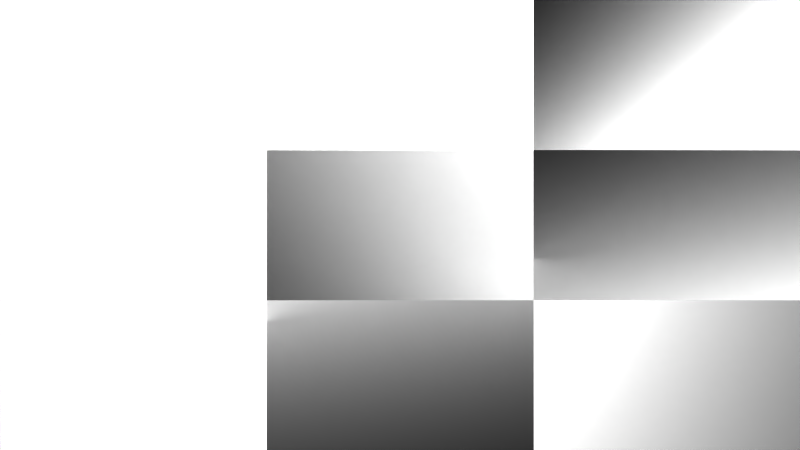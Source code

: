# Source: test_scene_endo_setup.blend  (saved by Blender 2.76.0; exported with 4.5.12 LTS)
import bpy
from mathutils import Matrix  # noqa: F401  (used for matrix-valued properties, if any)

bpy.ops.wm.read_factory_settings(use_empty=True)
scene = bpy.context.scene
scene.name = 'Scene'

# ---- collections
col_collection_1 = bpy.data.collections.new('Collection 1'); scene.collection.children.link(col_collection_1)

# ---- materials (node trees are filled in below, after node groups)
mat_materialname_002 = bpy.data.materials.new('MaterialName.002')
mat_materialname_002.alpha_threshold = 0.0
mat_materialname_002.use_transparent_shadow = False
mat_materialname_002.diffuse_color = (1.0, 1.0, 1.0, 1.0)
mat_materialname_002.roughness = 0.5
mat_materialname_002.specular_intensity = 0.0

# ---- material node trees

# ---- world
world_world = bpy.data.worlds.new('World'); scene.world = world_world
world_world.color = (0.0, 0.0, 0.0)
world_world.use_sun_shadow = False
world_world.sun_shadow_jitter_overblur = 0.0
world_world.cycles.sampling_method = 'MANUAL'
world_world.cycles.sample_map_resolution = 256

# ---- cameras
cam_camera = bpy.data.cameras.new('Camera')
cam_camera.sensor_fit = 'VERTICAL'
cam_camera.clip_end = 100.0
cam_camera.lens = 35.0
cam_camera.sensor_width = 32.0
cam_camera.sensor_height = 18.0
cam_camera.ortho_scale = 7.314
cam_camera.dof.focus_distance = 0.0
cam_camera.dof.aperture_fstop = 180.0

# ---- lights
light_lamp = bpy.data.lights.new('Lamp', 'POINT')
light_lamp.transmission_factor = 0.0
light_lamp.cutoff_distance = 30.0
light_lamp.use_shadow = False
light_lamp.energy = 100.0
light_lamp.shadow_buffer_clip_start = 1.001
light_lamp.shadow_soft_size = 0.1
light_lamp.shadow_maximum_resolution = 0.006
light_lamp.use_absolute_resolution = True
light_lamp.cycles.use_multiple_importance_sampling = False

# ---- meshes
me_grid_mesh_002 = bpy.data.meshes.new('grid_mesh.002')
me_grid_mesh_002.from_pydata([(0.6872, -0.3868, -1.502), (0.1997, -0.3369, -1.308), (0.1932, -0.1089, -1.265), (0.6618, -0.1244, -1.446), (0.461, -0.08668, -1.007), (0.198, -0.1116, -1.297), (0.3003, 0.1683, -1.967), (0.6269, 0.1172, -1.37), (0.2894, 0.0541, -0.6324), (0.1657, 0.09283, -1.085), (0.2517, 0.4238, -1.648), (0.3614, 0.203, -0.7896), (0.3022, -0.5099, -1.979), (-0.2653, -0.449, -1.743), (-0.1956, -0.1105, -1.285), (0.2151, -0.1212, -1.409), (0.2258, -0.1272, -1.478), (-0.2987, -0.1688, -1.962), (-0.2604, 0.1464, -1.711), (0.2032, 0.1139, -1.331), (0.1297, 0.07266, -0.8492), (-0.1634, 0.09181, -1.073), (-0.167, 0.282, -1.097), (0.1319, 0.2222, -0.864), (-0.1944, -0.3289, -1.277), (-0.5689, -0.3206, -1.245), (-0.5993, -0.1128, -1.311), (-0.205, -0.1159, -1.347), (-0.1498, -0.08468, -0.9843), (-0.4789, -0.09014, -1.048), (-0.4389, 0.08214, -0.9601), (-0.138, 0.07757, -0.9066), (-0.1616, 0.09082, -1.062), (-0.46, 0.08608, -1.006), (-0.4001, 0.2251, -0.8753), (-0.1396, 0.2358, -0.9169)], [], [(0, 1, 2, 3), (4, 5, 6, 7), (8, 9, 10, 11), (12, 13, 14, 15), (16, 17, 18, 19), (20, 21, 22, 23), (24, 25, 26, 27), (28, 29, 30, 31), (32, 33, 34, 35)])
me_grid_mesh_002.materials.append(mat_materialname_002)
me_grid_mesh_002.use_remesh_preserve_volume = False
me_grid_mesh_002.use_remesh_preserve_attributes = False
me_grid_mesh_002.use_mirror_vertex_groups = False
me_grid_mesh_002.update()

# ---- objects
ob_grid = bpy.data.objects.new('grid', me_grid_mesh_002)
ob_lamp = bpy.data.objects.new('Lamp', light_lamp)
ob_camera = bpy.data.objects.new('Camera', cam_camera)

# ---- transforms, parenting, visibility, modifiers, constraints
ob_grid.location = (0.0, 0.0, 0.0)
ob_grid.lineart.crease_threshold = 0.0
ob_lamp.location = (0.0, 0.0, 0.0)
ob_lamp.lock_rotations_4d = False
ob_lamp.empty_display_type = 'ARROWS'
ob_lamp.color = (0.0, 0.0, 0.0, 0.0)
ob_lamp.lineart.crease_threshold = 0.0
ob_camera.location = (0.0, 0.0, 0.0)
ob_camera.lock_rotations_4d = False
ob_camera.empty_display_type = 'ARROWS'
ob_camera.color = (0.0, 0.0, 0.0, 0.0)
ob_camera.display_type = 'WIRE'
ob_camera.lineart.crease_threshold = 0.0

# ---- collection membership
col_collection_1.objects.link(ob_grid)
col_collection_1.objects.link(ob_lamp)
col_collection_1.objects.link(ob_camera)

# ---- scene / render settings (as saved in the file)
scene.camera = ob_camera
scene.frame_start = 1; scene.frame_end = 250; scene.frame_set(5)
scene.render.engine = 'BLENDER_EEVEE_NEXT'
scene.render.image_settings.compression = 0
scene.render.dither_intensity = 0.0
scene.render.use_sequencer = False
scene.cycles.use_denoising = False
scene.cycles.samples = 10
scene.cycles.sampling_pattern = 'TABULATED_SOBOL'
scene.cycles.light_sampling_threshold = 0.0
scene.cycles.use_adaptive_sampling = False
scene.cycles.use_light_tree = False
scene.cycles.blur_glossy = 0.0
scene.cycles.pixel_filter_type = 'GAUSSIAN'
scene.cycles.sample_clamp_indirect = 0.0
scene.view_settings.view_transform = 'Raw'
bpy.context.view_layer.update()

